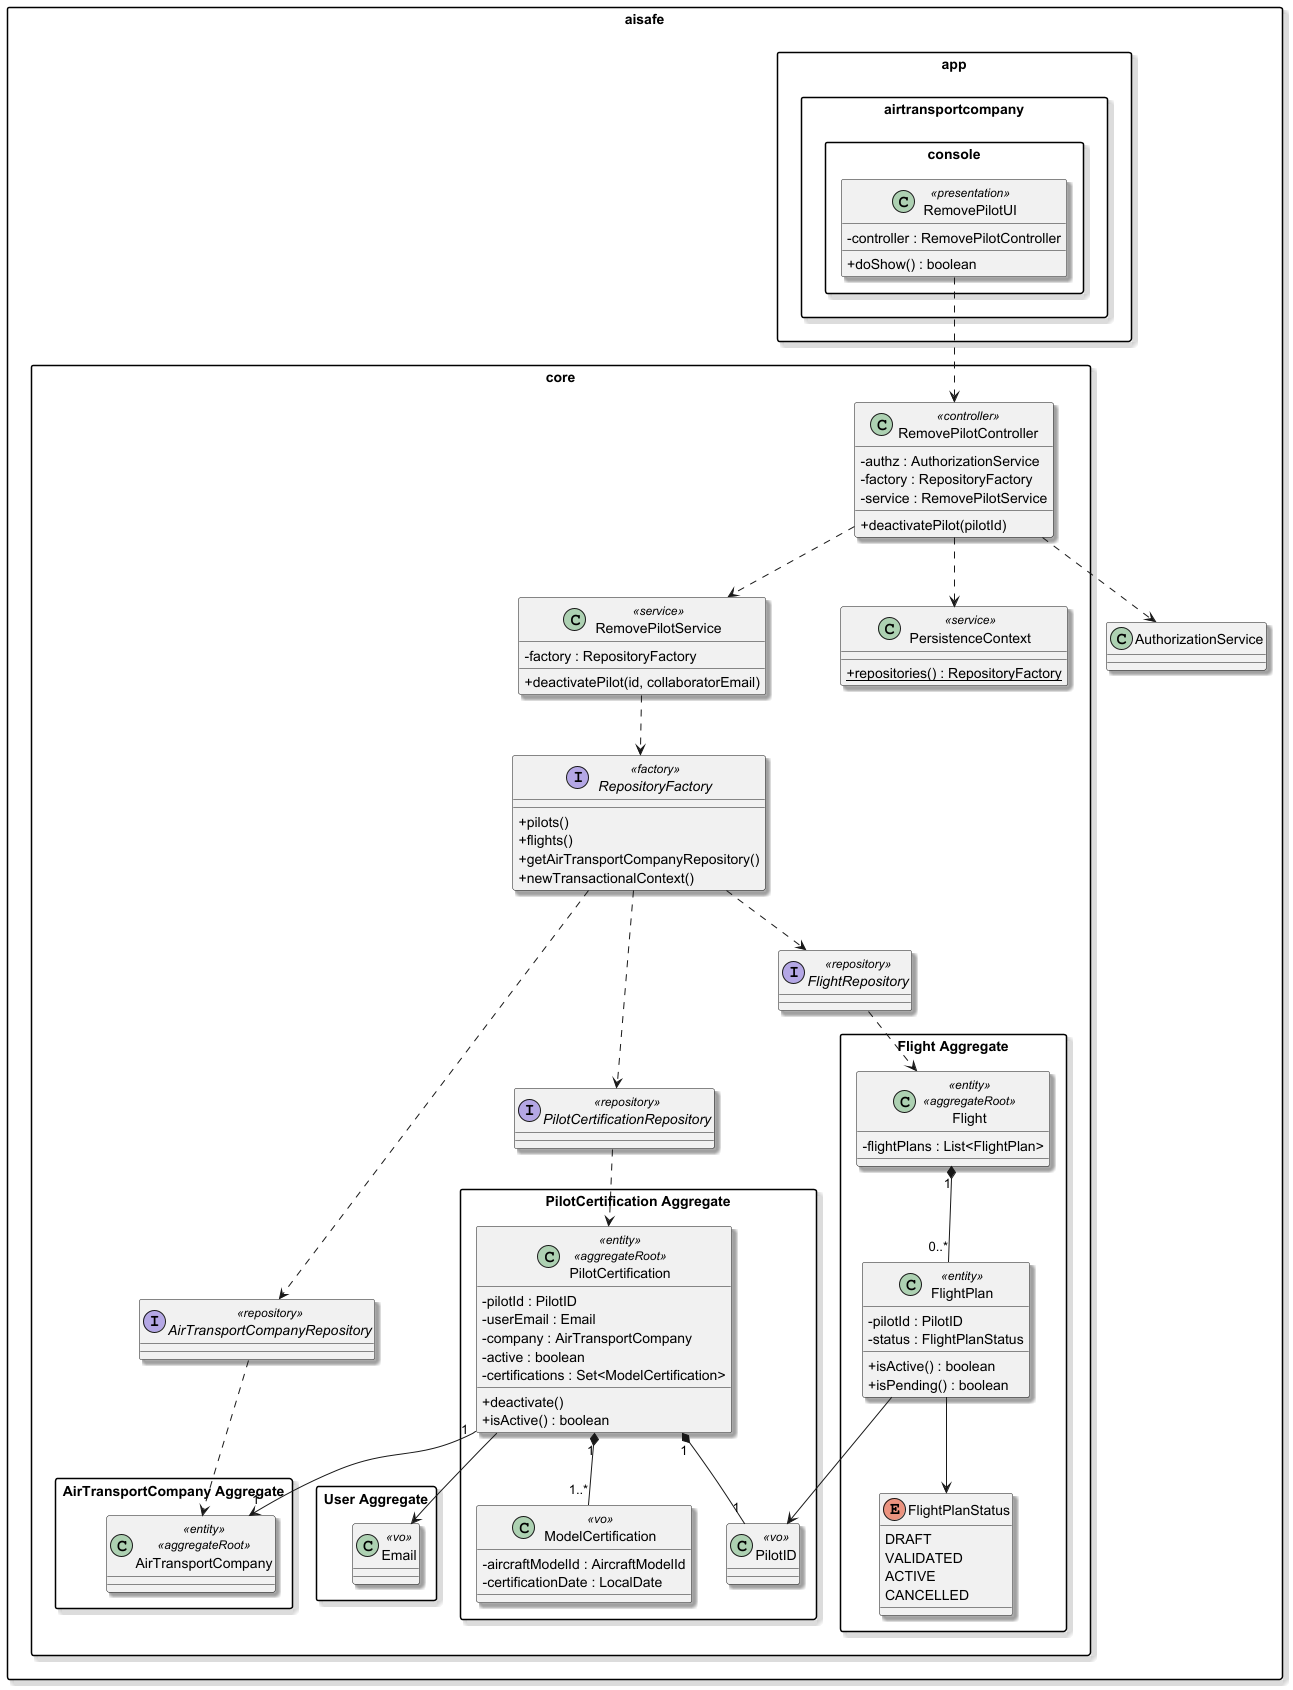

The diagram above was rendered by PlantUML. Its source (embedded in the PNG):
@startuml
skinparam classAttributeIconSize 0
skinparam packageStyle rectangle
skinparam shadowing true

package "aisafe" {

    package "app" {
        package "airtransportcompany.console" {

            class RemovePilotUI <<presentation>> {
                - controller : RemovePilotController
                + doShow() : boolean
            }
        }
    }

    package "core" {

        class RemovePilotController <<controller>> {
            - authz : AuthorizationService
            - factory : RepositoryFactory
            - service : RemovePilotService
            + deactivatePilot(pilotId)
        }

        class RemovePilotService <<service>> {
            - factory : RepositoryFactory
            + deactivatePilot(id, collaboratorEmail)
        }

        class PersistenceContext <<service>> {
            {static} + repositories() : RepositoryFactory
        }

        interface RepositoryFactory <<factory>> {
            + pilots()
            + flights()
            + getAirTransportCompanyRepository()
            + newTransactionalContext()
        }

        interface PilotCertificationRepository <<repository>>
        interface AirTransportCompanyRepository <<repository>>
        interface FlightRepository <<repository>>

        package "PilotCertification Aggregate" {

            class PilotCertification <<entity>> <<aggregateRoot>> {
                - pilotId : PilotID
                - userEmail : Email
                - company : AirTransportCompany
                - active : boolean
                - certifications : Set<ModelCertification>

                + deactivate()
                + isActive() : boolean
            }

            class ModelCertification <<vo>> {
                - aircraftModelId : AircraftModelId
                - certificationDate : LocalDate
            }

            class PilotID <<vo>>
        }

        package "Flight Aggregate" {

            class Flight <<entity>> <<aggregateRoot>> {
                - flightPlans : List<FlightPlan>
            }

            class FlightPlan <<entity>> {
                - pilotId : PilotID
                - status : FlightPlanStatus

                + isActive() : boolean
                + isPending() : boolean
            }

            enum FlightPlanStatus {
                DRAFT
                VALIDATED
                ACTIVE
                CANCELLED
            }
        }

        package "AirTransportCompany Aggregate" {
            class AirTransportCompany <<entity>> <<aggregateRoot>>
        }

        package "User Aggregate" {
            class Email <<vo>>
        }
    }

    ' ================= UI FLOW =================
    RemovePilotUI ..> RemovePilotController

    ' ================= CONTROLLER =================
    RemovePilotController ..> AuthorizationService
    RemovePilotController ..> RemovePilotService
    RemovePilotController ..> PersistenceContext

    ' ================= SERVICE =================
    RemovePilotService ..> RepositoryFactory

    ' ================= REPOSITORIES =================
    RepositoryFactory ..> PilotCertificationRepository
    RepositoryFactory ..> AirTransportCompanyRepository
    RepositoryFactory ..> FlightRepository

    ' ================= DOMAIN DEPENDENCIES =================
    PilotCertificationRepository ..> PilotCertification
    AirTransportCompanyRepository ..> AirTransportCompany
    FlightRepository ..> Flight

    ' ================= DOMAIN RELATIONS =================
    PilotCertification "1" *-- "1..*" ModelCertification
    PilotCertification "1" *-- "1" PilotID
    PilotCertification "1" --> "1" AirTransportCompany
    PilotCertification --> Email

    Flight "1" *-- "0..*" FlightPlan
    FlightPlan --> PilotID
    FlightPlan --> FlightPlanStatus

}
@enduml